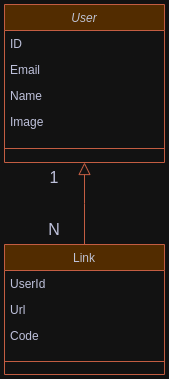

The diagram above was exported from draw.io. Its source (the exported page's mxGraphModel, read from the mxfile embedded in the PNG):
<mxGraphModel dx="872" dy="481" grid="1" gridSize="10" guides="1" tooltips="1" connect="1" arrows="1" fold="1" page="1" pageScale="1" pageWidth="827" pageHeight="1169" math="0" shadow="0">
  <root>
    <mxCell id="WIyWlLk6GJQsqaUBKTNV-0" />
    <mxCell id="WIyWlLk6GJQsqaUBKTNV-1" parent="WIyWlLk6GJQsqaUBKTNV-0" />
    <mxCell id="zkfFHV4jXpPFQw0GAbJ--0" value="User" style="swimlane;fontStyle=2;align=center;verticalAlign=top;childLayout=stackLayout;horizontal=1;startSize=26;horizontalStack=0;resizeParent=1;resizeLast=0;collapsible=1;marginBottom=0;rounded=0;shadow=0;strokeWidth=1;labelBackgroundColor=none;fillColor=#F2CC8F;strokeColor=#E07A5F;fontColor=#393C56;" parent="WIyWlLk6GJQsqaUBKTNV-1" vertex="1">
      <mxGeometry x="40" y="40" width="160" height="158" as="geometry">
        <mxRectangle x="230" y="140" width="160" height="26" as="alternateBounds" />
      </mxGeometry>
    </mxCell>
    <mxCell id="zkfFHV4jXpPFQw0GAbJ--1" value="ID" style="text;align=left;verticalAlign=top;spacingLeft=4;spacingRight=4;overflow=hidden;rotatable=0;points=[[0,0.5],[1,0.5]];portConstraint=eastwest;labelBackgroundColor=none;fontColor=#393C56;" parent="zkfFHV4jXpPFQw0GAbJ--0" vertex="1">
      <mxGeometry y="26" width="160" height="26" as="geometry" />
    </mxCell>
    <mxCell id="hltbEz4YsI0bpX8pyrIj-0" value="Email" style="text;align=left;verticalAlign=top;spacingLeft=4;spacingRight=4;overflow=hidden;rotatable=0;points=[[0,0.5],[1,0.5]];portConstraint=eastwest;labelBackgroundColor=none;fontColor=#393C56;" vertex="1" parent="zkfFHV4jXpPFQw0GAbJ--0">
      <mxGeometry y="52" width="160" height="26" as="geometry" />
    </mxCell>
    <mxCell id="zkfFHV4jXpPFQw0GAbJ--2" value="Name" style="text;align=left;verticalAlign=top;spacingLeft=4;spacingRight=4;overflow=hidden;rotatable=0;points=[[0,0.5],[1,0.5]];portConstraint=eastwest;rounded=0;shadow=0;html=0;labelBackgroundColor=none;fontColor=#393C56;" parent="zkfFHV4jXpPFQw0GAbJ--0" vertex="1">
      <mxGeometry y="78" width="160" height="26" as="geometry" />
    </mxCell>
    <mxCell id="zkfFHV4jXpPFQw0GAbJ--3" value="Image" style="text;align=left;verticalAlign=top;spacingLeft=4;spacingRight=4;overflow=hidden;rotatable=0;points=[[0,0.5],[1,0.5]];portConstraint=eastwest;rounded=0;shadow=0;html=0;labelBackgroundColor=none;fontColor=#393C56;" parent="zkfFHV4jXpPFQw0GAbJ--0" vertex="1">
      <mxGeometry y="104" width="160" height="26" as="geometry" />
    </mxCell>
    <mxCell id="zkfFHV4jXpPFQw0GAbJ--4" value="" style="line;html=1;strokeWidth=1;align=left;verticalAlign=middle;spacingTop=-1;spacingLeft=3;spacingRight=3;rotatable=0;labelPosition=right;points=[];portConstraint=eastwest;labelBackgroundColor=none;fillColor=#F2CC8F;strokeColor=#E07A5F;fontColor=#393C56;" parent="zkfFHV4jXpPFQw0GAbJ--0" vertex="1">
      <mxGeometry y="130" width="160" height="28" as="geometry" />
    </mxCell>
    <mxCell id="zkfFHV4jXpPFQw0GAbJ--6" value="Link" style="swimlane;fontStyle=0;align=center;verticalAlign=top;childLayout=stackLayout;horizontal=1;startSize=26;horizontalStack=0;resizeParent=1;resizeLast=0;collapsible=1;marginBottom=0;rounded=0;shadow=0;strokeWidth=1;labelBackgroundColor=none;fillColor=#F2CC8F;strokeColor=#E07A5F;fontColor=#393C56;" parent="WIyWlLk6GJQsqaUBKTNV-1" vertex="1">
      <mxGeometry x="40" y="280" width="160" height="130" as="geometry">
        <mxRectangle x="130" y="380" width="160" height="26" as="alternateBounds" />
      </mxGeometry>
    </mxCell>
    <mxCell id="hltbEz4YsI0bpX8pyrIj-3" value="UserId" style="text;align=left;verticalAlign=top;spacingLeft=4;spacingRight=4;overflow=hidden;rotatable=0;points=[[0,0.5],[1,0.5]];portConstraint=eastwest;labelBackgroundColor=none;fontColor=#393C56;" vertex="1" parent="zkfFHV4jXpPFQw0GAbJ--6">
      <mxGeometry y="26" width="160" height="26" as="geometry" />
    </mxCell>
    <mxCell id="zkfFHV4jXpPFQw0GAbJ--7" value="Url" style="text;align=left;verticalAlign=top;spacingLeft=4;spacingRight=4;overflow=hidden;rotatable=0;points=[[0,0.5],[1,0.5]];portConstraint=eastwest;labelBackgroundColor=none;fontColor=#393C56;" parent="zkfFHV4jXpPFQw0GAbJ--6" vertex="1">
      <mxGeometry y="52" width="160" height="26" as="geometry" />
    </mxCell>
    <mxCell id="zkfFHV4jXpPFQw0GAbJ--8" value="Code" style="text;align=left;verticalAlign=top;spacingLeft=4;spacingRight=4;overflow=hidden;rotatable=0;points=[[0,0.5],[1,0.5]];portConstraint=eastwest;rounded=0;shadow=0;html=0;labelBackgroundColor=none;fontColor=#393C56;" parent="zkfFHV4jXpPFQw0GAbJ--6" vertex="1">
      <mxGeometry y="78" width="160" height="26" as="geometry" />
    </mxCell>
    <mxCell id="zkfFHV4jXpPFQw0GAbJ--9" value="" style="line;html=1;strokeWidth=1;align=left;verticalAlign=middle;spacingTop=-1;spacingLeft=3;spacingRight=3;rotatable=0;labelPosition=right;points=[];portConstraint=eastwest;labelBackgroundColor=none;fillColor=#F2CC8F;strokeColor=#E07A5F;fontColor=#393C56;" parent="zkfFHV4jXpPFQw0GAbJ--6" vertex="1">
      <mxGeometry y="104" width="160" height="26" as="geometry" />
    </mxCell>
    <mxCell id="zkfFHV4jXpPFQw0GAbJ--12" value="" style="endArrow=block;endSize=10;endFill=0;shadow=0;strokeWidth=1;rounded=0;curved=0;edgeStyle=elbowEdgeStyle;elbow=vertical;labelBackgroundColor=none;strokeColor=#E07A5F;fontColor=default;" parent="WIyWlLk6GJQsqaUBKTNV-1" source="zkfFHV4jXpPFQw0GAbJ--6" target="zkfFHV4jXpPFQw0GAbJ--0" edge="1">
      <mxGeometry width="160" relative="1" as="geometry">
        <mxPoint x="20" y="133" as="sourcePoint" />
        <mxPoint x="20" y="133" as="targetPoint" />
      </mxGeometry>
    </mxCell>
    <mxCell id="ZNTlnmoBr56T_7GnJ3yo-2" value="1" style="text;strokeColor=none;fillColor=none;html=1;align=center;verticalAlign=middle;whiteSpace=wrap;rounded=0;fontSize=16;fontColor=#393C56;" parent="WIyWlLk6GJQsqaUBKTNV-1" vertex="1">
      <mxGeometry x="60" y="198" width="60" height="30" as="geometry" />
    </mxCell>
    <mxCell id="ZNTlnmoBr56T_7GnJ3yo-3" value="N" style="text;strokeColor=none;fillColor=none;html=1;align=center;verticalAlign=middle;whiteSpace=wrap;rounded=0;fontSize=16;fontColor=#393C56;" parent="WIyWlLk6GJQsqaUBKTNV-1" vertex="1">
      <mxGeometry x="60" y="250" width="60" height="30" as="geometry" />
    </mxCell>
  </root>
</mxGraphModel>